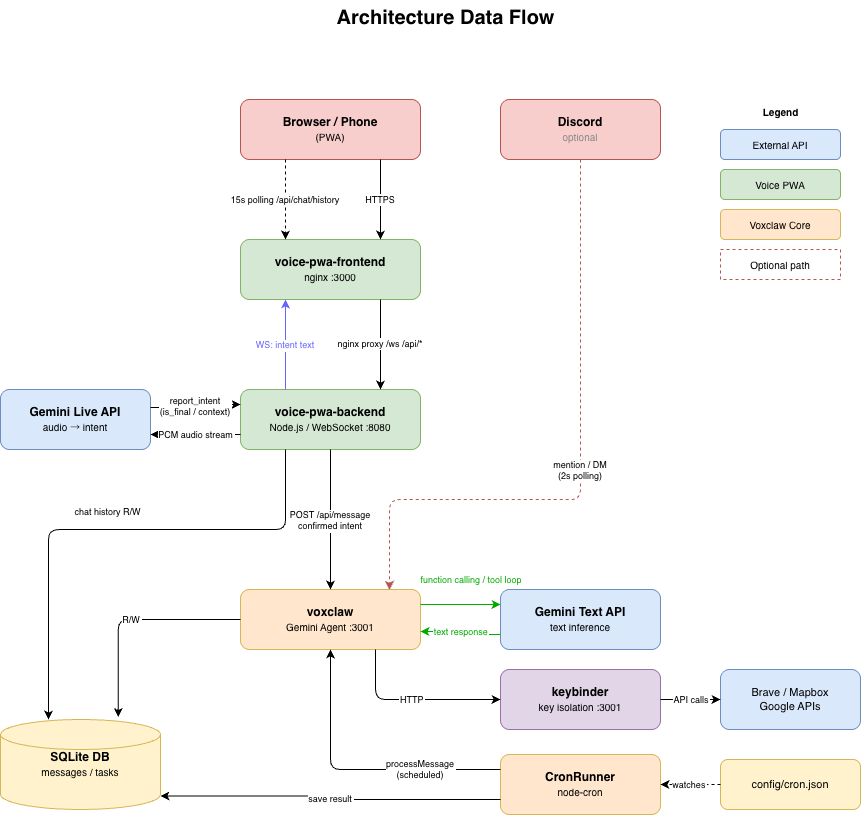

The diagram above was exported from draw.io. Its source (the exported page's mxGraphModel, read from the mxfile embedded in the PNG):
<mxGraphModel dx="2102" dy="1289" grid="1" gridSize="10" guides="1" tooltips="1" connect="1" arrows="1" fold="1" page="1" pageScale="1" pageWidth="1169" pageHeight="900" math="0" shadow="0">
  <root>
    <mxCell id="0" />
    <mxCell id="1" parent="0" />
    <mxCell id="title" parent="1" style="text;html=1;fontSize=20;fontStyle=1;align=center;fillColor=none;strokeColor=none;" value="Architecture Data Flow" vertex="1">
      <mxGeometry height="36" width="500" x="335" y="20" as="geometry" />
    </mxCell>
    <mxCell id="browser" parent="1" style="rounded=1;whiteSpace=wrap;html=1;fillColor=#f8cecc;strokeColor=#b85450;fontSize=12;" value="&lt;b&gt;Browser / Phone&lt;/b&gt;&lt;br&gt;&lt;font style=&quot;font-size:10px&quot;&gt;(PWA)&lt;/font&gt;" vertex="1">
      <mxGeometry height="60" width="180" x="380" y="120" as="geometry" />
    </mxCell>
    <mxCell id="discord-src" parent="1" style="rounded=1;whiteSpace=wrap;html=1;fillColor=#f8cecc;strokeColor=#b85450;fontSize=12;" value="&lt;b&gt;Discord&lt;/b&gt;&lt;br&gt;&lt;font style=&quot;font-size:10px;color:#888&quot;&gt;optional&lt;/font&gt;" vertex="1">
      <mxGeometry height="60" width="160" x="640" y="120" as="geometry" />
    </mxCell>
    <mxCell id="frontend" parent="1" style="rounded=1;whiteSpace=wrap;html=1;fillColor=#d5e8d4;strokeColor=#82b366;fontSize=12;" value="&lt;b&gt;voice-pwa-frontend&lt;/b&gt;&lt;br&gt;&lt;font style=&quot;font-size:10px&quot;&gt;nginx :3000&lt;/font&gt;" vertex="1">
      <mxGeometry height="60" width="180" x="380" y="260" as="geometry" />
    </mxCell>
    <mxCell id="backend" parent="1" style="rounded=1;whiteSpace=wrap;html=1;fillColor=#d5e8d4;strokeColor=#82b366;fontSize=12;" value="&lt;b&gt;voice-pwa-backend&lt;/b&gt;&lt;br&gt;&lt;font style=&quot;font-size:10px&quot;&gt;Node.js / WebSocket :8080&lt;/font&gt;" vertex="1">
      <mxGeometry height="60" width="180" x="380" y="410" as="geometry" />
    </mxCell>
    <mxCell id="gemini-live" parent="1" style="rounded=1;whiteSpace=wrap;html=1;fillColor=#dae8fc;strokeColor=#6c8ebf;fontSize=12;" value="&lt;b&gt;Gemini Live API&lt;/b&gt;&lt;br&gt;&lt;font style=&quot;font-size:10px&quot;&gt;audio → intent&lt;/font&gt;" vertex="1">
      <mxGeometry height="60" width="150" x="140" y="410" as="geometry" />
    </mxCell>
    <mxCell id="voxclaw" parent="1" style="rounded=1;whiteSpace=wrap;html=1;fillColor=#ffe6cc;strokeColor=#d6b656;fontSize=12;" value="&lt;b&gt;voxclaw&lt;/b&gt;&lt;br&gt;&lt;font style=&quot;font-size:10px&quot;&gt;Gemini Agent :3001&lt;/font&gt;" vertex="1">
      <mxGeometry height="60" width="180" x="380" y="610" as="geometry" />
    </mxCell>
    <mxCell id="gemini-text" parent="1" style="rounded=1;whiteSpace=wrap;html=1;fillColor=#dae8fc;strokeColor=#6c8ebf;fontSize=12;" value="&lt;b&gt;Gemini Text API&lt;/b&gt;&lt;br&gt;&lt;font style=&quot;font-size:10px&quot;&gt;text inference&lt;/font&gt;" vertex="1">
      <mxGeometry height="60" width="160" x="640" y="610" as="geometry" />
    </mxCell>
    <mxCell id="keybinder" parent="1" style="rounded=1;whiteSpace=wrap;html=1;fillColor=#e1d5e7;strokeColor=#9673a6;fontSize=12;" value="&lt;b&gt;keybinder&lt;/b&gt;&lt;br&gt;&lt;font style=&quot;font-size:10px&quot;&gt;key isolation :3001&lt;/font&gt;" vertex="1">
      <mxGeometry height="60" width="160" x="640" y="690" as="geometry" />
    </mxCell>
    <mxCell id="ext-apis" parent="1" style="rounded=1;whiteSpace=wrap;html=1;fillColor=#dae8fc;strokeColor=#6c8ebf;fontSize=11;" value="Brave / Mapbox&#10;Google APIs" vertex="1">
      <mxGeometry height="60" width="140" x="860" y="690" as="geometry" />
    </mxCell>
    <mxCell id="cronrunner" parent="1" style="rounded=1;whiteSpace=wrap;html=1;fillColor=#ffe6cc;strokeColor=#d6b656;fontSize=12;" value="&lt;b&gt;CronRunner&lt;/b&gt;&lt;br&gt;&lt;font style=&quot;font-size:10px&quot;&gt;node-cron&lt;/font&gt;" vertex="1">
      <mxGeometry height="60" width="160" x="640" y="775" as="geometry" />
    </mxCell>
    <mxCell id="cron-json" parent="1" style="rounded=1;whiteSpace=wrap;html=1;fillColor=#fff2cc;strokeColor=#d6b656;fontSize=11;" value="config/cron.json" vertex="1">
      <mxGeometry height="50" width="140" x="860" y="780" as="geometry" />
    </mxCell>
    <mxCell id="sqlite" parent="1" style="shape=mxgraph.flowchart.database;whiteSpace=wrap;html=1;fillColor=#fff2cc;strokeColor=#d6b656;fontSize=12;" value="&lt;b&gt;SQLite DB&lt;/b&gt;&lt;br&gt;&lt;font style=&quot;font-size:10px&quot;&gt;messages / tasks&lt;/font&gt;" vertex="1">
      <mxGeometry height="90" width="160" x="140" y="740" as="geometry" />
    </mxCell>
    <mxCell id="e-browser-frontend" edge="1" parent="1" source="browser" style="edgeStyle=orthogonalEdgeStyle;fontSize=9;" target="frontend" value="HTTPS">
      <mxGeometry relative="1" as="geometry">
        <Array as="points">
          <mxPoint x="520" y="250" />
          <mxPoint x="520" y="250" />
        </Array>
      </mxGeometry>
    </mxCell>
    <mxCell id="e-frontend-backend" edge="1" parent="1" source="frontend" style="edgeStyle=orthogonalEdgeStyle;fontSize=9;" target="backend" value="nginx proxy /ws /api/*">
      <mxGeometry relative="1" as="geometry">
        <Array as="points">
          <mxPoint x="520" y="390" />
          <mxPoint x="520" y="390" />
        </Array>
      </mxGeometry>
    </mxCell>
    <mxCell id="e-backend-frontend-ws" edge="1" parent="1" source="backend" style="edgeStyle=orthogonalEdgeStyle;fontSize=9;strokeColor=#6666FF;fontColor=#6666FF;exitX=0.25;exitY=0;exitDx=0;exitDy=0;entryX=0.25;entryY=1;entryDx=0;entryDy=0;" target="frontend" value="WS: intent text">
      <mxGeometry relative="1" as="geometry" />
    </mxCell>
    <mxCell id="e-poll" edge="1" parent="1" source="browser" style="edgeStyle=orthogonalEdgeStyle;fontSize=9;dashed=1;exitX=0.25;exitY=1;exitDx=0;exitDy=0;" value="15s polling /api/chat/history">
      <mxGeometry relative="1" as="geometry">
        <mxPoint x="425" y="260" as="targetPoint" />
      </mxGeometry>
    </mxCell>
    <mxCell id="e-backend-live" edge="1" parent="1" source="backend" style="edgeStyle=orthogonalEdgeStyle;fontSize=9;entryX=1;entryY=0.75;entryDx=0;entryDy=0;exitX=0;exitY=0.75;exitDx=0;exitDy=0;" target="gemini-live" value="PCM audio stream">
      <mxGeometry relative="1" as="geometry" />
    </mxCell>
    <mxCell id="e-live-backend" edge="1" parent="1" source="gemini-live" style="edgeStyle=orthogonalEdgeStyle;fontSize=9;exitX=1;exitY=0.3;exitDx=0;exitDy=0;entryX=0;entryY=0.25;entryDx=0;entryDy=0;" target="backend" value="report_intent&#10;(is_final / context)">
      <mxGeometry relative="1" as="geometry" />
    </mxCell>
    <mxCell id="e-backend-voxclaw" edge="1" parent="1" source="backend" style="edgeStyle=orthogonalEdgeStyle;fontSize=9;" target="voxclaw" value="POST /api/message&#10;confirmed intent">
      <mxGeometry relative="1" as="geometry" />
    </mxCell>
    <mxCell id="e-voxclaw-gemini" edge="1" parent="1" source="voxclaw" style="edgeStyle=orthogonalEdgeStyle;fontSize=9;strokeColor=#00AA00;fontColor=#00AA00;exitX=1;exitY=0.25;exitDx=0;exitDy=0;entryX=0;entryY=0.25;entryDx=0;entryDy=0;" target="gemini-text" value="function calling / tool loop">
      <mxGeometry relative="1" x="0.25" y="25" as="geometry">
        <mxPoint as="offset" />
      </mxGeometry>
    </mxCell>
    <mxCell id="e-gemini-voxclaw" edge="1" parent="1" source="gemini-text" style="edgeStyle=orthogonalEdgeStyle;fontSize=9;strokeColor=#00AA00;fontColor=#00AA00;exitX=0;exitY=0.75;exitDx=0;exitDy=0;entryX=1;entryY=0.7;entryDx=0;entryDy=0;" target="voxclaw" value="text response">
      <mxGeometry relative="1" as="geometry" />
    </mxCell>
    <mxCell id="e-voxclaw-keybinder" edge="1" parent="1" source="voxclaw" style="edgeStyle=orthogonalEdgeStyle;fontSize=9;exitX=0.75;exitY=1;exitDx=0;exitDy=0;entryX=0;entryY=0.5;entryDx=0;entryDy=0;" target="keybinder" value="HTTP">
      <mxGeometry relative="1" as="geometry" />
    </mxCell>
    <mxCell id="e-keybinder-ext" edge="1" parent="1" source="keybinder" style="edgeStyle=orthogonalEdgeStyle;fontSize=9;" target="ext-apis" value="API calls">
      <mxGeometry relative="1" as="geometry" />
    </mxCell>
    <mxCell id="e-voxclaw-sqlite" edge="1" parent="1" source="voxclaw" style="edgeStyle=orthogonalEdgeStyle;fontSize=9;entryX=0.736;entryY=-0.027;entryDx=0;entryDy=0;entryPerimeter=0;" target="sqlite" value="R/W">
      <mxGeometry relative="1" as="geometry" />
    </mxCell>
    <mxCell id="e-backend-sqlite" edge="1" parent="1" source="backend" style="edgeStyle=orthogonalEdgeStyle;fontSize=9;exitX=0.25;exitY=1;exitDx=0;exitDy=0;entryX=0.3;entryY=0;entryDx=0;entryDy=0;" target="sqlite" value="chat history R/W">
      <mxGeometry relative="1" x="0.0168" y="-18" as="geometry">
        <mxPoint as="offset" />
        <Array as="points">
          <mxPoint x="425" y="550" />
          <mxPoint x="188" y="550" />
        </Array>
      </mxGeometry>
    </mxCell>
    <mxCell id="e-discord-voxclaw" edge="1" parent="1" source="discord-src" style="edgeStyle=orthogonalEdgeStyle;fontSize=9;dashed=1;strokeColor=#b85450;entryX=0.828;entryY=0.005;entryDx=0;entryDy=0;entryPerimeter=0;exitX=0.5;exitY=1;exitDx=0;exitDy=0;" target="voxclaw" value="mention / DM&#10;(2s polling)">
      <mxGeometry relative="1" as="geometry">
        <Array as="points">
          <mxPoint x="720" y="520" />
          <mxPoint x="529" y="520" />
        </Array>
      </mxGeometry>
    </mxCell>
    <mxCell id="e-cron-voxclaw" edge="1" parent="1" source="cronrunner" style="edgeStyle=orthogonalEdgeStyle;fontSize=9;exitX=0;exitY=0.25;exitDx=0;exitDy=0;entryX=0.5;entryY=1;entryDx=0;entryDy=0;" target="voxclaw" value="processMessage&#10;(scheduled)">
      <mxGeometry relative="1" x="-0.4483" as="geometry">
        <mxPoint as="offset" />
        <Array as="points">
          <mxPoint x="470" y="790" />
        </Array>
      </mxGeometry>
    </mxCell>
    <mxCell id="e-cronjson-cron" edge="1" parent="1" source="cron-json" style="edgeStyle=orthogonalEdgeStyle;fontSize=9;dashed=1;" target="cronrunner" value="watches">
      <mxGeometry relative="1" as="geometry" />
    </mxCell>
    <mxCell id="e-cron-sqlite" edge="1" parent="1" source="cronrunner" style="edgeStyle=orthogonalEdgeStyle;fontSize=9;exitX=0;exitY=0.75;exitDx=0;exitDy=0;entryX=1;entryY=0.85;entryDx=0;entryDy=0;entryPerimeter=0;" target="sqlite" value="save result">
      <mxGeometry relative="1" as="geometry" />
    </mxCell>
    <mxCell id="leg-title" parent="1" style="text;html=1;fontSize=10;fontStyle=1;fillColor=none;strokeColor=none;align=center;" value="Legend" vertex="1">
      <mxGeometry height="20" width="80" x="880" y="120" as="geometry" />
    </mxCell>
    <mxCell id="leg-ext" parent="1" style="rounded=1;whiteSpace=wrap;html=1;fillColor=#dae8fc;strokeColor=#6c8ebf;fontSize=10;" value="External API" vertex="1">
      <mxGeometry height="30" width="120" x="860" y="150" as="geometry" />
    </mxCell>
    <mxCell id="leg-pwa" parent="1" style="rounded=1;whiteSpace=wrap;html=1;fillColor=#d5e8d4;strokeColor=#82b366;fontSize=10;" value="Voice PWA" vertex="1">
      <mxGeometry height="30" width="120" x="860" y="190" as="geometry" />
    </mxCell>
    <mxCell id="leg-core" parent="1" style="rounded=1;whiteSpace=wrap;html=1;fillColor=#ffe6cc;strokeColor=#d6b656;fontSize=10;" value="Voxclaw Core" vertex="1">
      <mxGeometry height="30" width="120" x="860" y="230" as="geometry" />
    </mxCell>
    <mxCell id="leg-opt" parent="1" style="rounded=0;whiteSpace=wrap;html=1;fillColor=none;strokeColor=#b85450;dashed=1;fontSize=10;" value="Optional path" vertex="1">
      <mxGeometry height="30" width="120" x="860" y="270" as="geometry" />
    </mxCell>
  </root>
</mxGraphModel>